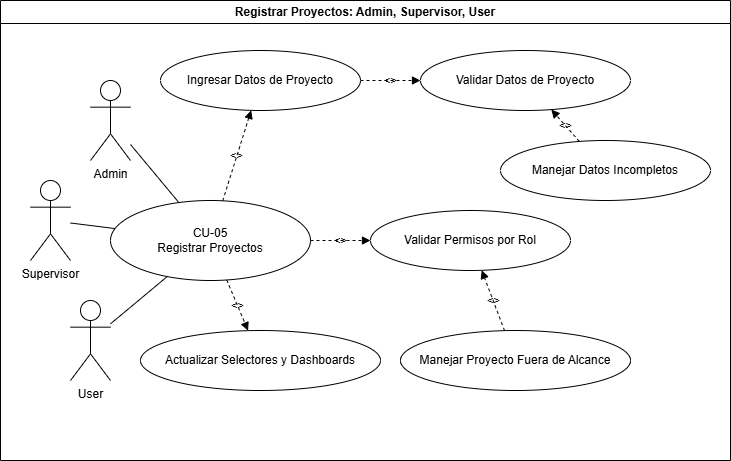

The diagram above was exported from draw.io. Its source (the exported page's mxGraphModel, read from the mxfile embedded in the PNG):
<mxGraphModel dx="864" dy="468" grid="1" gridSize="10" guides="1" tooltips="1" connect="1" arrows="1" fold="1" page="1" pageScale="1" pageWidth="1169" pageHeight="827" math="0" shadow="0">
  <root>
    <mxCell id="0" />
    <mxCell id="1" parent="0" />
    <mxCell id="actor_admin" parent="1" style="shape=umlActor;verticalLabelPosition=bottom;verticalAlign=top;html=1;" value="Admin" vertex="1">
      <mxGeometry height="80" width="40" x="210" y="90" as="geometry" />
    </mxCell>
    <mxCell id="actor_user" parent="1" style="shape=umlActor;verticalLabelPosition=bottom;verticalAlign=top;html=1;" value="User" vertex="1">
      <mxGeometry height="80" width="40" x="190" y="310" as="geometry" />
    </mxCell>
    <mxCell id="uc_main" parent="1" style="ellipse;whiteSpace=wrap;html=1;" value="CU-05&lt;br&gt;Registrar Proyectos" vertex="1">
      <mxGeometry height="80" width="200" x="230" y="210" as="geometry" />
    </mxCell>
    <mxCell id="edge_admin_main" edge="1" parent="1" source="actor_admin" style="endArrow=none;html=1;" target="uc_main">
      <mxGeometry relative="1" as="geometry" />
    </mxCell>
    <mxCell id="edge_supervisor_main" edge="1" parent="1" source="coSW2u5sf_KfG0_wFG5E-1" style="endArrow=none;html=1;" target="uc_main">
      <mxGeometry relative="1" as="geometry">
        <mxPoint x="200" y="250" as="sourcePoint" />
      </mxGeometry>
    </mxCell>
    <mxCell id="edge_user_main" edge="1" parent="1" source="actor_user" style="endArrow=none;html=1;" target="uc_main">
      <mxGeometry relative="1" as="geometry" />
    </mxCell>
    <mxCell id="uc_validar_permisos" parent="1" style="ellipse;whiteSpace=wrap;html=1;" value="Validar Permisos por Rol" vertex="1">
      <mxGeometry height="60" width="200" x="490" y="220" as="geometry" />
    </mxCell>
    <mxCell id="uc_actualizar" parent="1" style="ellipse;whiteSpace=wrap;html=1;" value="Actualizar Selectores y Dashboards" vertex="1">
      <mxGeometry height="60" width="240" x="260" y="340" as="geometry" />
    </mxCell>
    <mxCell id="uc_error_permisos" parent="1" style="ellipse;whiteSpace=wrap;html=1;" value="Manejar Proyecto Fuera de Alcance" vertex="1">
      <mxGeometry height="60" width="230" x="520" y="340" as="geometry" />
    </mxCell>
    <mxCell id="inc_main_ingresar" edge="1" parent="1" source="uc_main" style="endArrow=block;dashed=1;html=1;labelBackgroundColor=none;" target="uc_ingresar" value="&lt;&lt;include&gt;&gt;">
      <mxGeometry relative="1" as="geometry" />
    </mxCell>
    <mxCell id="inc_main_validar_permisos" edge="1" parent="1" source="uc_main" style="endArrow=block;dashed=1;html=1;labelBackgroundColor=none;" target="uc_validar_permisos" value="&lt;&lt;include&gt;&gt;">
      <mxGeometry relative="1" as="geometry" />
    </mxCell>
    <mxCell id="inc_main_actualizar" edge="1" parent="1" source="uc_main" style="endArrow=block;dashed=1;html=1;labelBackgroundColor=none;" target="uc_actualizar" value="&lt;&lt;include&gt;&gt;">
      <mxGeometry relative="1" as="geometry" />
    </mxCell>
    <mxCell id="ext_error_permisos" edge="1" parent="1" source="uc_error_permisos" style="endArrow=block;dashed=1;html=1;labelBackgroundColor=none;" target="uc_validar_permisos" value="&lt;&lt;extend&gt;&gt;">
      <mxGeometry relative="1" as="geometry" />
    </mxCell>
    <mxCell id="coSW2u5sf_KfG0_wFG5E-1" parent="1" style="shape=umlActor;verticalLabelPosition=bottom;verticalAlign=top;html=1;" value="Supervisor" vertex="1">
      <mxGeometry height="80" width="40" x="150" y="190" as="geometry" />
    </mxCell>
    <mxCell id="coSW2u5sf_KfG0_wFG5E-3" parent="1" style="swimlane;whiteSpace=wrap;html=1;" value="Registrar Proyectos: Admin, Supervisor, User" vertex="1">
      <mxGeometry height="460" width="730" x="120" y="10" as="geometry" />
    </mxCell>
    <mxCell id="uc_error_datos" parent="coSW2u5sf_KfG0_wFG5E-3" style="ellipse;whiteSpace=wrap;html=1;" value="Manejar Datos Incompletos" vertex="1">
      <mxGeometry height="60" width="210" x="500" y="140" as="geometry" />
    </mxCell>
    <mxCell id="uc_validar_datos" parent="coSW2u5sf_KfG0_wFG5E-3" style="ellipse;whiteSpace=wrap;html=1;" value="Validar Datos de Proyecto" vertex="1">
      <mxGeometry height="60" width="210" x="420" y="50" as="geometry" />
    </mxCell>
    <mxCell id="ext_error_datos" edge="1" parent="coSW2u5sf_KfG0_wFG5E-3" source="uc_error_datos" style="endArrow=block;dashed=1;html=1;labelBackgroundColor=none;" target="uc_validar_datos" value="&lt;&lt;extend&gt;&gt;">
      <mxGeometry relative="1" as="geometry" />
    </mxCell>
    <mxCell id="uc_ingresar" parent="coSW2u5sf_KfG0_wFG5E-3" style="ellipse;whiteSpace=wrap;html=1;" value="Ingresar Datos de Proyecto" vertex="1">
      <mxGeometry height="60" width="200" x="160" y="50" as="geometry" />
    </mxCell>
    <mxCell id="inc_ingresar_validar_datos" edge="1" parent="coSW2u5sf_KfG0_wFG5E-3" source="uc_ingresar" style="endArrow=block;dashed=1;html=1;labelBackgroundColor=none;" target="uc_validar_datos" value="&lt;&lt;include&gt;&gt;">
      <mxGeometry relative="1" as="geometry" />
    </mxCell>
  </root>
</mxGraphModel>